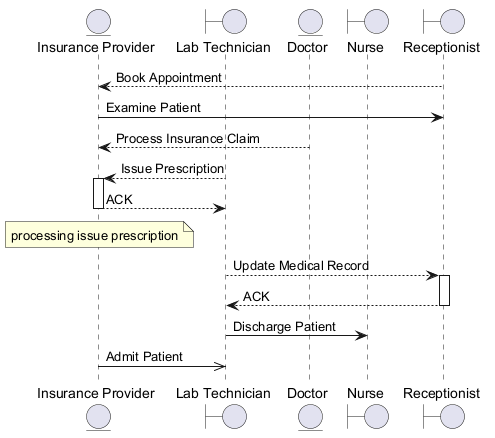

The diagram above was rendered by PlantUML. Its source (embedded in the PNG):
@startuml

entity "Insurance Provider" as IP
boundary "Lab Technician" as LT
entity "Doctor" as D
boundary "Nurse" as N
boundary "Receptionist" as R
R --> IP : Book Appointment
IP -> R : Examine Patient
D --> IP : Process Insurance Claim
LT --> IP : Issue Prescription
activate IP
IP --> LT : ACK
deactivate IP
note over IP : processing issue prescription
LT --> R : Update Medical Record
activate R
R --> LT : ACK
deactivate R
LT -> N : Discharge Patient
IP ->> LT : Admit Patient
@enduml